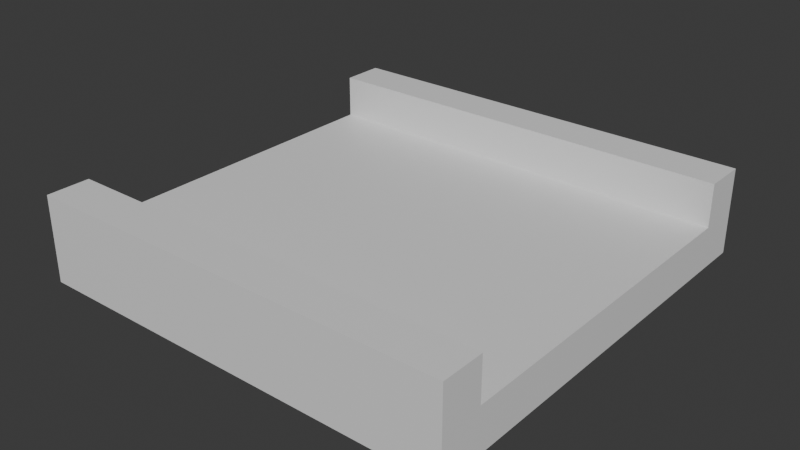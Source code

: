 # Source: TrackStraight.blend  (saved by Blender 4.2.66; exported with 4.5.12 LTS)
import bpy
from mathutils import Matrix  # noqa: F401  (used for matrix-valued properties, if any)

bpy.ops.wm.read_factory_settings(use_empty=True)
scene = bpy.context.scene
scene.name = 'Scene'

# ---- collections
col_collection = bpy.data.collections.new('Collection'); scene.collection.children.link(col_collection)

# ---- materials (node trees are filled in below, after node groups)
mat_material = bpy.data.materials.new('Material')
mat_material.alpha_threshold = 0.0
mat_material.use_transparent_shadow = False
mat_material.roughness = 0.5
mat_material.line_color = (0.0, 0.0, 0.0, 1.0)

# ---- material node trees
mat_material.use_nodes = True; mat_material.node_tree.nodes.clear()
_N = mat_material.node_tree.nodes; _L = mat_material.node_tree.links
n0 = _N.new('ShaderNodeOutputMaterial'); n0.name = 'Material Output'; n0.location = (300, 300)
n1 = _N.new('ShaderNodeBsdfPrincipled'); n1.name = 'Principled BSDF'; n1.location = (10, 300)
n1.inputs[3].default_value = 1.45
_L.new(n1.outputs[0], n0.inputs[0])
n0.is_active_output = True

# ---- world
world_world = bpy.data.worlds.new('World'); scene.world = world_world
world_world.use_nodes = True; world_world.node_tree.nodes.clear()
_N = world_world.node_tree.nodes; _L = world_world.node_tree.links
n0 = _N.new('ShaderNodeOutputWorld'); n0.name = 'World Output'; n0.location = (300, 300)
n1 = _N.new('ShaderNodeBackground'); n1.name = 'Background'; n1.location = (10, 300)
n1.inputs[0].default_value = (0.05088, 0.05088, 0.05088, 1.0)
_L.new(n1.outputs[0], n0.inputs[0])
n0.is_active_output = True
world_world.color = (0.05088, 0.05088, 0.05088)
world_world.use_sun_shadow = False
world_world.sun_shadow_jitter_overblur = 0.0

# ---- meshes
me_cube = bpy.data.meshes.new('Cube')
me_cube.from_pydata([(-1.0, 1.0, -0.1), (-1.0, -1.0, -0.1), (-1.0, 0.8, 0.1), (-1.0, -0.8, 0.1), (-1.0, -1.0, 0.3), (-1.0, 0.8, 0.3), (-1.0, 1.0, 0.3), (-1.0, -0.8, 0.3), (1.0, 1.0, -0.1), (1.0, -1.0, -0.1), (1.0, 0.8, 0.1), (1.0, -0.8, 0.1), (1.0, -1.0, 0.3), (1.0, 0.8, 0.3), (1.0, 1.0, 0.3), (1.0, -0.8, 0.3)], [], [(3, 7, 4, 1, 0, 6, 5, 2), (11, 10, 13, 14, 8, 9, 12, 15), (6, 0, 8, 14), (2, 5, 13, 10), (4, 7, 15, 12), (0, 1, 9, 8), (3, 2, 10, 11), (1, 4, 12, 9), (7, 3, 11, 15), (5, 6, 14, 13)])
_uv = me_cube.uv_layers.new(name='UVMap')
_uv.uv.foreach_set('vector', [0.0502, 0.5502, 0.0002472, 0.5502, 0.0002472, 0.5002, 0.1001, 0.5002, 0.1001, 0.9998, 0.0002472, 0.9998, 0.0002472, 0.9498, 0.0502, 0.9498, 0.1506, 0.9498, 0.1506, 0.5502, 0.1006, 0.5502, 0.1006, 0.5002, 0.2005, 0.5002, 0.2005, 0.9998, 0.1006, 0.9998, 0.1006, 0.9498, 0.4013, 0.9998, 0.3014, 0.9998, 0.3014, 0.5002, 0.4013, 0.5002, 0.9503, 0.4998, 0.9003, 0.4998, 0.9003, 0.0002472, 0.9503, 0.0002472, 0.4518, 0.9998, 0.4018, 0.9998, 0.4018, 0.5002, 0.4518, 0.5002, 0.4998, 0.4998, 0.0002472, 0.4998, 0.0002472, 0.0002472, 0.4998, 0.0002472, 0.8999, 0.4998, 0.5002, 0.4998, 0.5002, 0.0002472, 0.8999, 0.0002472, 0.3009, 0.9998, 0.201, 0.9998, 0.201, 0.5002, 0.3009, 0.5002, 0.5022, 0.9998, 0.4523, 0.9998, 0.4523, 0.5002, 0.5022, 0.5002, 0.5527, 0.9998, 0.5027, 0.9998, 0.5027, 0.5002, 0.5527, 0.5002])
me_cube.materials.append(mat_material)
me_cube.use_mirror_vertex_groups = False
me_cube.update()

# ---- objects
ob_cube___col = bpy.data.objects.new('Cube - col', me_cube)

# ---- transforms, parenting, visibility, modifiers, constraints
ob_cube___col.location = (0.0, 0.0, 0.1)
ob_cube___col.lock_rotations_4d = False
ob_cube___col.empty_display_type = 'ARROWS'
ob_cube___col.lineart.crease_threshold = 0.0

# ---- collection membership
col_collection.objects.link(ob_cube___col)

# ---- scene / render settings (as saved in the file)
scene.frame_start = 1; scene.frame_end = 250; scene.frame_set(1)
scene.render.engine = 'BLENDER_EEVEE_NEXT'
scene.cycles.sampling_pattern = 'TABULATED_SOBOL'
scene.eevee.ray_tracing_options.trace_max_roughness = 0.0
bpy.context.view_layer.update()

# ---- added for rendering (the .blend has no active camera and no usable light): camera, sun
cam_auto = bpy.data.cameras.new('AutoCamera')
cam_auto.lens = 50.0
cam_auto.sensor_width = 36.0
cam_auto.clip_end = 1000.0
ob_auto_camera = bpy.data.objects.new('AutoCamera', cam_auto)
scene.collection.objects.link(ob_auto_camera)
ob_auto_camera.location = (2.64297, -3.17156, 2.31438)
ob_auto_camera.rotation_euler = (1.09748, -7.21219e-08, 0.694738)
scene.camera = ob_auto_camera
light_auto_sun = bpy.data.lights.new('AutoSun', 'SUN')
light_auto_sun.energy = 3.0
light_auto_sun.angle = 0.0523599
ob_auto_sun = bpy.data.objects.new('AutoSun', light_auto_sun)
scene.collection.objects.link(ob_auto_sun)
ob_auto_sun.rotation_euler = (0.872665, 0.174533, 0.523599)
bpy.context.view_layer.update()
